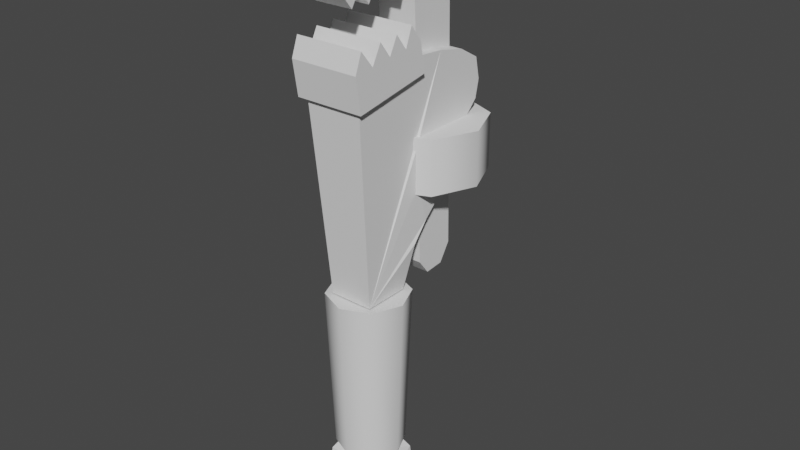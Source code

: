 # Source: PipeWrench.blend  (saved by Blender 2.93.21; exported with 4.5.12 LTS)
import bpy
from mathutils import Matrix  # noqa: F401  (used for matrix-valued properties, if any)

bpy.ops.wm.read_factory_settings(use_empty=True)
scene = bpy.context.scene
scene.name = 'Scene'

# ---- collections
col_collection = bpy.data.collections.new('Collection'); scene.collection.children.link(col_collection)

# ---- node groups
ng_auto_smooth = bpy.data.node_groups.new('Auto Smooth', 'GeometryNodeTree')
_s = ng_auto_smooth.interface.new_socket(name='Geometry', in_out='OUTPUT', socket_type='NodeSocketGeometry')
_s = ng_auto_smooth.interface.new_socket(name='Geometry', in_out='INPUT', socket_type='NodeSocketGeometry')
_s = ng_auto_smooth.interface.new_socket(name='Angle', in_out='INPUT', socket_type='NodeSocketFloat')
_s.subtype = 'ANGLE'
_s.min_value = 0.0
_s.max_value = 3.142
ng_auto_smooth.is_modifier = True
_N = ng_auto_smooth.nodes; _L = ng_auto_smooth.links
n0 = _N.new('NodeGroupOutput'); n0.name = 'Group Output'; n0.location = (480, -100)
n1 = _N.new('NodeGroupInput'); n1.name = 'Group Input'; n1.location = (-420, -300)
n2 = _N.new('NodeGroupInput'); n2.name = 'Group Input.001'; n2.location = (-60, -100)
n3 = _N.new('GeometryNodeSetShadeSmooth'); n3.name = 'Set Shade Smooth'; n3.location = (120, -100)
n3.domain = 'EDGE'
n4 = _N.new('GeometryNodeSetShadeSmooth'); n4.name = 'Set Shade Smooth.001'; n4.location = (300, -100)
n5 = _N.new('GeometryNodeInputMeshEdgeAngle'); n5.name = 'Edge Angle'; n5.location = (-420, -220)
n6 = _N.new('GeometryNodeInputEdgeSmooth'); n6.name = 'Is Edge Smooth'; n6.location = (-60, -160)
n7 = _N.new('GeometryNodeInputShadeSmooth'); n7.name = 'Is Face Smooth'; n7.location = (-240, -340)
n8 = _N.new('FunctionNodeBooleanMath'); n8.name = 'Boolean Math'; n8.location = (-60, -220)
n9 = _N.new('FunctionNodeCompare'); n9.name = 'Compare'; n9.location = (-240, -180)
n9.operation = 'LESS_EQUAL'
_L.new(n5.outputs[0], n9.inputs[0])
_L.new(n4.outputs[0], n0.inputs[0])
_L.new(n1.outputs[1], n9.inputs[1])
_L.new(n9.outputs[0], n8.inputs[0])
_L.new(n7.outputs[0], n8.inputs[1])
_L.new(n2.outputs[0], n3.inputs[0])
_L.new(n6.outputs[0], n3.inputs[1])
_L.new(n3.outputs[0], n4.inputs[0])
_L.new(n8.outputs[0], n3.inputs[2])
n0.is_active_output = True

# ---- world
world_world = bpy.data.worlds.new('World'); scene.world = world_world
world_world.use_nodes = True; world_world.node_tree.nodes.clear()
_N = world_world.node_tree.nodes; _L = world_world.node_tree.links
n0 = _N.new('ShaderNodeOutputWorld'); n0.name = 'World Output'; n0.location = (300, 300)
n1 = _N.new('ShaderNodeBackground'); n1.name = 'Background'; n1.location = (10, 300)
n1.inputs[0].default_value = (0.05088, 0.05088, 0.05088, 1.0)
_L.new(n1.outputs[0], n0.inputs[0])
n0.is_active_output = True
world_world.color = (0.05088, 0.05088, 0.05088)
world_world.use_sun_shadow = False
world_world.sun_shadow_jitter_overblur = 0.0

# ---- meshes
me_plane = bpy.data.meshes.new('Plane')
me_plane.from_pydata([(-0.5943, -0.4939, 0.4), (0.5327, -0.3734, 0.4), (0.645, -0.4172, 0.4), (0.7251, -0.3023, 0.4), (0.7251, -0.09449, 0.4), (0.6381, 0.009419, 0.4), (0.5304, -0.02887, 0.4), (-0.1169, 0.009419, 0.4), (-0.1719, 0.1188, 0.4), (-0.2131, 0.2227, 0.4), (-0.2841, 0.261, 0.4), (-0.2818, 0.0313, 0.4), (-0.3895, 0.02583, 0.4), (-0.3964, 0.4798, 0.4), (-0.449, 0.6001, 0.4), (-0.4999, 0.6274, 0.4), (-0.5633, 0.5946, 0.4), (-0.5999, 0.4415, 0.4), (-0.6182, 0.2391, 0.4), (-0.6251, 0.0313, 0.4), (-0.5943, -0.4939, -1.346e-08), (0.5327, -0.3734, 4.187e-08), (0.645, -0.4172, 4.187e-08), (0.7251, -0.3023, 4.187e-08), (0.7251, -0.09449, 4.187e-08), (0.6381, 0.009419, 4.187e-08), (0.5304, -0.02887, 4.187e-08), (-0.1169, 0.009419, 0.0), (-0.1719, 0.1188, 0.0), (-0.2131, 0.2227, 0.0), (-0.2841, 0.261, 0.0), (-0.2818, 0.0313, 0.0), (-0.3895, 0.02583, 0.0), (-0.3964, 0.4798, 0.0), (-0.449, 0.6001, 0.0), (-0.4999, 0.6274, -6.932e-09), (-0.5633, 0.5946, -9.142e-09), (-0.5999, 0.4415, -9.142e-09), (-0.6182, 0.2391, -9.142e-09), (-0.6251, 0.0313, -9.142e-09), (0.01466, -0.3707, 0.0474), (0.01466, -0.04841, 0.0474), (0.01466, -0.04841, 0.3526), (0.01466, -0.3707, 0.3526), (0.4887, -0.3142, 0.06531), (0.4887, -0.3142, 0.3347), (0.4887, -0.08255, 0.3347), (0.4887, -0.08255, 0.06531)], [], [(1, 45, 44, 21), (2, 1, 21, 22), (3, 2, 22, 23), (4, 3, 23, 24), (5, 4, 24, 25), (6, 5, 25, 26), (7, 42, 41, 27), (8, 7, 27, 28), (9, 8, 28, 29), (10, 9, 29, 30), (11, 10, 30, 31), (12, 11, 31, 32), (13, 12, 32, 33), (14, 13, 33, 34), (15, 14, 34, 35), (16, 15, 35, 36), (17, 16, 36, 37), (18, 17, 37, 38), (19, 18, 38, 39), (0, 19, 39, 20), (0, 43, 42, 7, 8, 9, 10, 11, 12, 13, 14, 15, 16, 17, 18, 19), (37, 36, 35, 34, 33, 32, 31, 30, 29, 28, 27, 41, 40, 20, 39, 38), (40, 43, 0, 20), (47, 46, 6, 26), (46, 45, 1, 2, 3, 4, 5, 6), (44, 47, 26, 25, 24, 23, 22, 21)])
_uv = me_plane.uv_layers.new(name='UVMap')
_uv.uv.foreach_set('vector', [0.8825, 0.3133, 0.8605, 0.3148, 0.8605, 0.3148, 0.8825, 0.3133, 0.9386, 0.2914, 0.8825, 0.3133, 0.8825, 0.3133, 0.9386, 0.2914, 0.9787, 0.3488, 0.9386, 0.2914, 0.9386, 0.2914, 0.9787, 0.3488, 0.9787, 0.4528, 0.9787, 0.3488, 0.9787, 0.3488, 0.9787, 0.4528, 0.9352, 0.5047, 0.9787, 0.4528, 0.9787, 0.4528, 0.9352, 0.5047, 0.8814, 0.4856, 0.9352, 0.5047, 0.9352, 0.5047, 0.8814, 0.4856, 0.4416, 0.5047, 0.5309, 0.5008, 0.5309, 0.5008, 0.4416, 0.5047, 0.4141, 0.5594, 0.4416, 0.5047, 0.4416, 0.5047, 0.4141, 0.5594, 0.3935, 0.6114, 0.4141, 0.5594, 0.4141, 0.5594, 0.3935, 0.6114, 0.3579, 0.6305, 0.3935, 0.6114, 0.3935, 0.6114, 0.3579, 0.6305, 0.3591, 0.5156, 0.3579, 0.6305, 0.3579, 0.6305, 0.3591, 0.5156, 0.3053, 0.5129, 0.3591, 0.5156, 0.3591, 0.5156, 0.3053, 0.5129, 0.3018, 0.7399, 0.3053, 0.5129, 0.3053, 0.5129, 0.3018, 0.7399, 0.2755, 0.8, 0.3018, 0.7399, 0.3018, 0.7399, 0.2755, 0.8, 0.2308, 0.8137, 0.2755, 0.8, 0.2755, 0.8, 0.2308, 0.8137, 0.193, 0.7973, 0.2308, 0.8137, 0.2308, 0.8137, 0.193, 0.7973, 0.1747, 0.7207, 0.193, 0.7973, 0.193, 0.7973, 0.1747, 0.7207, 0.1655, 0.6196, 0.1747, 0.7207, 0.1747, 0.7207, 0.1655, 0.6196, 0.1621, 0.5156, 0.1655, 0.6196, 0.1655, 0.6196, 0.1621, 0.5156, 0.1655, 0.2668, 0.1621, 0.5156, 0.1621, 0.5156, 0.1655, 0.2668, 0.1655, 0.2668, 0.5591, 0.2954, 0.5309, 0.5008, 0.4416, 0.5047, 0.4141, 0.5594, 0.3935, 0.6114, 0.3579, 0.6305, 0.3591, 0.5156, 0.3053, 0.5129, 0.3018, 0.7399, 0.2755, 0.8, 0.2308, 0.8137, 0.193, 0.7973, 0.1747, 0.7207, 0.1655, 0.6196, 0.1621, 0.5156, 0.1747, 0.7207, 0.193, 0.7973, 0.2308, 0.8137, 0.2755, 0.8, 0.3018, 0.7399, 0.3053, 0.5129, 0.3591, 0.5156, 0.3579, 0.6305, 0.3935, 0.6114, 0.4141, 0.5594, 0.4416, 0.5047, 0.5309, 0.5008, 0.5682, 0.2908, 0.1873, 0.2559, 0.1621, 0.5156, 0.1655, 0.6196, 0.5682, 0.2908, 0.5682, 0.2908, 0.1873, 0.2559, 0.1873, 0.2559, 0.853, 0.4868, 0.853, 0.4868, 0.8814, 0.4856, 0.8814, 0.4856, 0.853, 0.4868, 0.8605, 0.3148, 0.8825, 0.3133, 0.9386, 0.2914, 0.9787, 0.3488, 0.9787, 0.4528, 0.9352, 0.5047, 0.8814, 0.4856, 0.8605, 0.3148, 0.853, 0.4868, 0.8814, 0.4856, 0.9352, 0.5047, 0.9787, 0.4528, 0.9787, 0.3488, 0.9386, 0.2914, 0.8825, 0.3133])
me_plane.use_remesh_fix_poles = True
me_plane.use_remesh_preserve_attributes = False
me_plane.update()
me_cylinder = bpy.data.meshes.new('Cylinder')
me_cylinder.from_pydata([(0.0, 1.0, -1.0), (0.0, 1.0, 1.0), (0.7071, 0.7071, -1.0), (0.7071, 0.7071, 1.0), (1.0, -4.371e-08, -1.0), (1.0, -4.371e-08, 1.0), (0.7071, -0.7071, -1.0), (0.7071, -0.7071, 1.0), (-8.742e-08, -1.0, -1.0), (-8.742e-08, -1.0, 1.0), (-0.7071, -0.7071, -1.0), (-0.7071, -0.7071, 1.0), (-1.0, 1.192e-08, -1.0), (-1.0, 1.192e-08, 1.0), (-0.7071, 0.7071, -1.0), (-0.7071, 0.7071, 1.0)], [], [(0, 1, 3, 2), (2, 3, 5, 4), (4, 5, 7, 6), (6, 7, 9, 8), (8, 9, 11, 10), (10, 11, 13, 12), (3, 1, 15, 13, 11, 9, 7, 5), (12, 13, 15, 14), (14, 15, 1, 0), (0, 2, 4, 6, 8, 10, 12, 14)])
me_cylinder.polygons.foreach_set('use_smooth', [True] * 10)
_uv = me_cylinder.uv_layers.new(name='UVMap')
_uv.uv.foreach_set('vector', [1.0, 0.5, 1.0, 1.0, 0.875, 1.0, 0.875, 0.5, 0.875, 0.5, 0.875, 1.0, 0.75, 1.0, 0.75, 0.5, 0.75, 0.5, 0.75, 1.0, 0.625, 1.0, 0.625, 0.5, 0.625, 0.5, 0.625, 1.0, 0.5, 1.0, 0.5, 0.5, 0.5, 0.5, 0.5, 1.0, 0.375, 1.0, 0.375, 0.5, 0.375, 0.5, 0.375, 1.0, 0.25, 1.0, 0.25, 0.5, 0.4197, 0.4197, 0.25, 0.49, 0.08029, 0.4197, 0.01, 0.25, 0.08029, 0.08029, 0.25, 0.01, 0.4197, 0.08029, 0.49, 0.25, 0.25, 0.5, 0.25, 1.0, 0.125, 1.0, 0.125, 0.5, 0.125, 0.5, 0.125, 1.0, 0.0, 1.0, 0.0, 0.5, 0.75, 0.49, 0.9197, 0.4197, 0.99, 0.25, 0.9197, 0.08029, 0.75, 0.01, 0.5803, 0.08029, 0.51, 0.25, 0.5803, 0.4197])
me_cylinder.use_remesh_fix_poles = True
me_cylinder.use_remesh_preserve_attributes = False
me_cylinder.update()
me_plane_004 = bpy.data.meshes.new('Plane.004')
me_plane_004.from_pydata([(-0.3571, 0.07806, 0.135), (0.7591, 0.1464, 0.135), (0.825, 0.2262, 0.135), (0.8176, 0.3629, 0.135), (0.7372, 0.4427, 0.135), (-0.5082, 0.3971, 0.135), (-0.6179, 0.3363, 0.135), (-0.6837, 0.1958, 0.135), (-0.7032, 0.04387, 0.135), (-0.7007, -0.1574, 0.135), (-0.6593, -0.3397, 0.135), (-0.5959, -0.4765, 0.135), (-0.5277, -0.5258, 0.135), (-0.4473, -0.522, 0.135), (-0.3936, -0.4537, 0.135), (-0.4619, -0.3891, 0.135), (-0.3912, -0.3169, 0.135), (-0.4643, -0.2524, 0.135), (-0.3961, -0.1916, 0.135), (-0.4716, -0.1384, 0.135), (-0.3936, -0.05487, 0.135), (-0.4692, 0.002097, 0.135), (-0.4205, 0.05527, 0.135), (-0.3571, 0.07806, -0.135), (0.7591, 0.1464, -0.135), (0.825, 0.2262, -0.135), (0.8176, 0.3629, -0.135), (0.7372, 0.4427, -0.135), (-0.5082, 0.3971, -0.135), (-0.6179, 0.3363, -0.135), (-0.6837, 0.1958, -0.135), (-0.7032, 0.04387, -0.135), (-0.7007, -0.1574, -0.135), (-0.6593, -0.3397, -0.135), (-0.5959, -0.4765, -0.135), (-0.5277, -0.5258, -0.135), (-0.4473, -0.522, -0.135), (-0.3936, -0.4537, -0.135), (-0.4619, -0.3891, -0.135), (-0.3912, -0.3169, -0.135), (-0.4643, -0.2524, -0.135), (-0.3961, -0.1916, -0.135), (-0.4716, -0.1384, -0.135), (-0.3936, -0.05487, -0.135), (-0.4692, 0.002097, -0.135), (-0.4205, 0.05527, -0.135)], [], [(3, 4, 5, 6, 7, 8, 9, 10, 11, 12, 13, 14, 15, 16, 17, 18, 19, 20, 21, 22, 0, 1, 2), (26, 25, 24, 23, 45, 44, 43, 42, 41, 40, 39, 38, 37, 36, 35, 34, 33, 32, 31, 30, 29, 28, 27), (1, 0, 23, 24), (2, 1, 24, 25), (3, 2, 25, 26), (4, 3, 26, 27), (5, 4, 27, 28), (6, 5, 28, 29), (7, 6, 29, 30), (8, 7, 30, 31), (9, 8, 31, 32), (10, 9, 32, 33), (11, 10, 33, 34), (12, 11, 34, 35), (13, 12, 35, 36), (14, 13, 36, 37), (15, 14, 37, 38), (16, 15, 38, 39), (17, 16, 39, 40), (18, 17, 40, 41), (19, 18, 41, 42), (20, 19, 42, 43), (21, 20, 43, 44), (22, 21, 44, 45), (0, 22, 45, 23)])
_uv = me_plane_004.uv_layers.new(name='UVMap')
_uv.uv.foreach_set('vector', [0.9088, 0.6815, 0.8686, 0.7213, 0.2459, 0.6985, 0.1911, 0.6682, 0.1582, 0.5979, 0.1484, 0.5219, 0.1496, 0.4213, 0.1704, 0.3301, 0.202, 0.2618, 0.2362, 0.2371, 0.2764, 0.239, 0.3032, 0.2732, 0.2691, 0.3055, 0.3044, 0.3415, 0.2678, 0.3738, 0.302, 0.4042, 0.2642, 0.4308, 0.3032, 0.4726, 0.2654, 0.501, 0.2898, 0.5276, 0.3215, 0.539, 0.8796, 0.5732, 0.9125, 0.6131, 0.9088, 0.6815, 0.9125, 0.6131, 0.8796, 0.5732, 0.3215, 0.539, 0.2898, 0.5276, 0.2654, 0.501, 0.3032, 0.4726, 0.2642, 0.4308, 0.302, 0.4042, 0.2678, 0.3738, 0.3044, 0.3415, 0.2691, 0.3055, 0.3032, 0.2732, 0.2764, 0.239, 0.2362, 0.2371, 0.202, 0.2618, 0.1704, 0.3301, 0.1496, 0.4213, 0.1484, 0.5219, 0.1582, 0.5979, 0.1911, 0.6682, 0.2459, 0.6985, 0.8686, 0.7213, 0.8796, 0.5732, 0.3215, 0.539, 0.3215, 0.539, 0.8796, 0.5732, 0.9125, 0.6131, 0.8796, 0.5732, 0.8796, 0.5732, 0.9125, 0.6131, 0.9088, 0.6815, 0.9125, 0.6131, 0.9125, 0.6131, 0.9088, 0.6815, 0.8686, 0.7213, 0.9088, 0.6815, 0.9088, 0.6815, 0.8686, 0.7213, 0.2459, 0.6985, 0.8686, 0.7213, 0.8686, 0.7213, 0.2459, 0.6985, 0.1911, 0.6682, 0.2459, 0.6985, 0.2459, 0.6985, 0.1911, 0.6682, 0.1582, 0.5979, 0.1911, 0.6682, 0.1911, 0.6682, 0.1582, 0.5979, 0.1484, 0.5219, 0.1582, 0.5979, 0.1582, 0.5979, 0.1484, 0.5219, 0.1496, 0.4213, 0.1484, 0.5219, 0.1484, 0.5219, 0.1496, 0.4213, 0.1704, 0.3301, 0.1496, 0.4213, 0.1496, 0.4213, 0.1704, 0.3301, 0.202, 0.2618, 0.1704, 0.3301, 0.1704, 0.3301, 0.202, 0.2618, 0.2362, 0.2371, 0.202, 0.2618, 0.202, 0.2618, 0.2362, 0.2371, 0.2764, 0.239, 0.2362, 0.2371, 0.2362, 0.2371, 0.2764, 0.239, 0.3032, 0.2732, 0.2764, 0.239, 0.2764, 0.239, 0.3032, 0.2732, 0.2691, 0.3055, 0.3032, 0.2732, 0.3032, 0.2732, 0.2691, 0.3055, 0.3044, 0.3415, 0.2691, 0.3055, 0.2691, 0.3055, 0.3044, 0.3415, 0.2678, 0.3738, 0.3044, 0.3415, 0.3044, 0.3415, 0.2678, 0.3738, 0.302, 0.4042, 0.2678, 0.3738, 0.2678, 0.3738, 0.302, 0.4042, 0.2642, 0.4308, 0.302, 0.4042, 0.302, 0.4042, 0.2642, 0.4308, 0.3032, 0.4726, 0.2642, 0.4308, 0.2642, 0.4308, 0.3032, 0.4726, 0.2654, 0.501, 0.3032, 0.4726, 0.3032, 0.4726, 0.2654, 0.501, 0.2898, 0.5276, 0.2654, 0.501, 0.2654, 0.501, 0.2898, 0.5276, 0.3215, 0.539, 0.2898, 0.5276, 0.2898, 0.5276, 0.3215, 0.539])
me_plane_004.use_remesh_fix_poles = True
me_plane_004.use_remesh_preserve_attributes = False
me_plane_004.update()
me_plane_005 = bpy.data.meshes.new('Plane.005')
me_plane_005.from_pydata([(0.03831, -0.5004, 0.215), (0.1514, -0.4081, 0.215), (0.02513, -0.3418, 0.215), (0.1306, -0.2628, 0.215), (0.01635, -0.2034, 0.215), (0.1216, -0.1244, 0.215), (-0.0077, -0.07578, 0.215), (0.1061, 0.007077, 0.215), (0.307, 0.04584, 0.215), (0.4055, -0.5122, 0.215), (0.1676, -0.5483, 0.215), (0.03831, -0.5004, -0.215), (0.1514, -0.4081, -0.215), (0.02513, -0.3418, -0.215), (0.1306, -0.2628, -0.215), (0.01635, -0.2034, -0.215), (0.1216, -0.1244, -0.215), (-0.0077, -0.07578, -0.215), (0.1061, 0.007077, -0.215), (0.307, 0.04584, -0.215), (0.4055, -0.5122, -0.215), (0.1676, -0.5483, -0.215)], [], [(6, 5, 4, 3, 2, 1, 0, 10, 9, 8, 7), (17, 18, 19, 20, 21, 11, 12, 13, 14, 15, 16), (0, 1, 12, 11), (1, 2, 13, 12), (2, 3, 14, 13), (3, 4, 15, 14), (4, 5, 16, 15), (5, 6, 17, 16), (6, 7, 18, 17), (7, 8, 19, 18), (8, 9, 20, 19), (9, 10, 21, 20), (10, 0, 11, 21)])
_uv = me_plane_005.uv_layers.new(name='UVMap')
_uv.uv.foreach_set('vector', [0.401, 0.434, 0.4657, 0.4123, 0.4131, 0.3727, 0.4702, 0.3431, 0.4174, 0.3036, 0.4735, 0.2659, 0.424, 0.2243, 0.4758, 0.1997, 0.5555, 0.2058, 0.5063, 0.4848, 0.458, 0.478, 0.401, 0.434, 0.458, 0.478, 0.5063, 0.4848, 0.5555, 0.2058, 0.4758, 0.1997, 0.424, 0.2243, 0.4735, 0.2659, 0.4174, 0.3036, 0.4702, 0.3431, 0.4131, 0.3727, 0.4657, 0.4123, 0.424, 0.2243, 0.4735, 0.2659, 0.4735, 0.2659, 0.424, 0.2243, 0.4735, 0.2659, 0.4174, 0.3036, 0.4174, 0.3036, 0.4735, 0.2659, 0.4174, 0.3036, 0.4702, 0.3431, 0.4702, 0.3431, 0.4174, 0.3036, 0.4702, 0.3431, 0.4131, 0.3727, 0.4131, 0.3727, 0.4702, 0.3431, 0.4131, 0.3727, 0.4657, 0.4123, 0.4657, 0.4123, 0.4131, 0.3727, 0.4657, 0.4123, 0.401, 0.434, 0.401, 0.434, 0.4657, 0.4123, 0.401, 0.434, 0.458, 0.478, 0.458, 0.478, 0.401, 0.434, 0.458, 0.478, 0.5063, 0.4848, 0.5063, 0.4848, 0.458, 0.478, 0.5063, 0.4848, 0.5555, 0.2058, 0.5555, 0.2058, 0.5063, 0.4848, 0.5555, 0.2058, 0.4758, 0.1997, 0.4758, 0.1997, 0.5555, 0.2058, 0.4758, 0.1997, 0.424, 0.2243, 0.424, 0.2243, 0.4758, 0.1997])
me_plane_005.use_remesh_fix_poles = True
me_plane_005.use_remesh_preserve_attributes = False
me_plane_005.update()
me_cylinder_002 = bpy.data.meshes.new('Cylinder.002')
me_cylinder_002.from_pydata([(-3.124e-09, 0.8442, -0.6168), (0.0, 1.0, 1.0), (0.597, 0.597, -0.6168), (0.7071, 0.7071, 1.0), (0.8442, -3.69e-08, -0.6168), (1.0, -4.371e-08, 1.0), (0.597, -0.597, -0.6168), (0.7071, -0.7071, 1.0), (-7.693e-08, -0.8442, -0.6168), (-8.742e-08, -1.0, 1.0), (-0.597, -0.597, -0.6168), (-0.7071, -0.7071, 1.0), (-0.8442, 1.007e-08, -0.6168), (-1.0, 1.192e-08, 1.0), (-0.597, 0.597, -0.6168), (-0.7071, 0.7071, 1.0)], [], [(0, 1, 3, 2), (2, 3, 5, 4), (4, 5, 7, 6), (6, 7, 9, 8), (8, 9, 11, 10), (10, 11, 13, 12), (3, 1, 15, 13, 11, 9, 7, 5), (12, 13, 15, 14), (14, 15, 1, 0), (0, 2, 4, 6, 8, 10, 12, 14)])
me_cylinder_002.polygons.foreach_set('use_smooth', [True] * 10)
_uv = me_cylinder_002.uv_layers.new(name='UVMap')
_uv.uv.foreach_set('vector', [1.0, 0.5, 1.0, 1.0, 0.875, 1.0, 0.875, 0.5, 0.875, 0.5, 0.875, 1.0, 0.75, 1.0, 0.75, 0.5, 0.75, 0.5, 0.75, 1.0, 0.625, 1.0, 0.625, 0.5, 0.625, 0.5, 0.625, 1.0, 0.5, 1.0, 0.5, 0.5, 0.5, 0.5, 0.5, 1.0, 0.375, 1.0, 0.375, 0.5, 0.375, 0.5, 0.375, 1.0, 0.25, 1.0, 0.25, 0.5, 0.4197, 0.4197, 0.25, 0.49, 0.08029, 0.4197, 0.01, 0.25, 0.08029, 0.08029, 0.25, 0.01, 0.4197, 0.08029, 0.49, 0.25, 0.25, 0.5, 0.25, 1.0, 0.125, 1.0, 0.125, 0.5, 0.125, 0.5, 0.125, 1.0, 0.0, 1.0, 0.0, 0.5, 0.75, 0.49, 0.9197, 0.4197, 0.99, 0.25, 0.9197, 0.08029, 0.75, 0.01, 0.5803, 0.08029, 0.51, 0.25, 0.5803, 0.4197])
me_cylinder_002.use_remesh_fix_poles = True
me_cylinder_002.use_remesh_preserve_attributes = False
me_cylinder_002.update()

# ---- objects
ob_empty = bpy.data.objects.new('Empty', None)
ob_handle = bpy.data.objects.new('Handle', me_plane)
ob_nut = bpy.data.objects.new('Nut', me_cylinder)
ob_head = bpy.data.objects.new('Head', me_plane_004)
ob_plane = bpy.data.objects.new('Plane', me_plane_005)
ob_grip = bpy.data.objects.new('Grip', me_cylinder_002)

# ---- transforms, parenting, visibility, modifiers, constraints
ob_empty.location = (0.0, 0.0, 0.0)
ob_empty.rotation_euler = (1.571, -0.0, 1.571)
ob_empty.empty_display_type = 'IMAGE'
ob_empty.empty_display_size = 5.0
ob_empty.hide_select = True
ob_handle.location = (-0.1963, 0.0, 0.0)
ob_handle.rotation_euler = (-0.0, 1.571, 0.0)
ob_handle.scale = (2.388, 1.0, 1.0)
ob_nut.location = (0.0, 0.3478, 0.8007)
ob_nut.scale = (0.4171, 0.4171, 0.1852)
_m = ob_nut.modifiers.new('Auto Smooth', 'NODES')
_m.node_group = ng_auto_smooth
_gi = [s.identifier for s in ng_auto_smooth.interface.items_tree if s.item_type == 'SOCKET' and s.in_out == 'INPUT']
_m[_gi[1]] = 1.047  # Angle
ob_head.location = (0.0, 0.0, 1.248)
ob_head.rotation_euler = (-0.0, 1.571, 0.0)
ob_head.scale = (1.558, 1.0, 1.0)
ob_plane.location = (0.0, 0.0, 1.7)
ob_plane.rotation_euler = (-0.0, 1.571, 0.0)
ob_plane.scale = (1.0, 1.0, 1.108)
ob_grip.location = (0.0, -0.2009, -0.7516)
ob_grip.scale = (0.2786, 0.2786, 0.7097)
_m = ob_grip.modifiers.new('Auto Smooth', 'NODES')
_m.node_group = ng_auto_smooth
_gi = [s.identifier for s in ng_auto_smooth.interface.items_tree if s.item_type == 'SOCKET' and s.in_out == 'INPUT']
_m[_gi[1]] = 1.047  # Angle

# ---- collection membership
col_collection.objects.link(ob_empty)
col_collection.objects.link(ob_handle)
col_collection.objects.link(ob_nut)
col_collection.objects.link(ob_head)
col_collection.objects.link(ob_plane)
col_collection.objects.link(ob_grip)

# ---- scene / render settings (as saved in the file)
scene.frame_start = 1; scene.frame_end = 250; scene.frame_set(1)
scene.render.engine = 'BLENDER_EEVEE_NEXT'
scene.cycles.use_denoising = False
scene.cycles.samples = 128
scene.cycles.sampling_pattern = 'TABULATED_SOBOL'
scene.cycles.use_adaptive_sampling = False
scene.cycles.use_light_tree = False
scene.view_settings.view_transform = 'Filmic'
bpy.context.view_layer.update()

# ---- added for rendering (the .blend has no active camera and no usable light): camera, sun
cam_auto = bpy.data.cameras.new('AutoCamera')
cam_auto.lens = 50.0
cam_auto.sensor_width = 36.0
cam_auto.clip_end = 1000.0
ob_auto_camera = bpy.data.objects.new('AutoCamera', cam_auto)
scene.collection.objects.link(ob_auto_camera)
ob_auto_camera.location = (4.03578, -4.73465, 3.53486)
ob_auto_camera.rotation_euler = (1.09748, -7.21219e-08, 0.694738)
scene.camera = ob_auto_camera
light_auto_sun = bpy.data.lights.new('AutoSun', 'SUN')
light_auto_sun.energy = 3.0
light_auto_sun.angle = 0.0523599
ob_auto_sun = bpy.data.objects.new('AutoSun', light_auto_sun)
scene.collection.objects.link(ob_auto_sun)
ob_auto_sun.rotation_euler = (0.872665, 0.174533, 0.523599)
bpy.context.view_layer.update()
